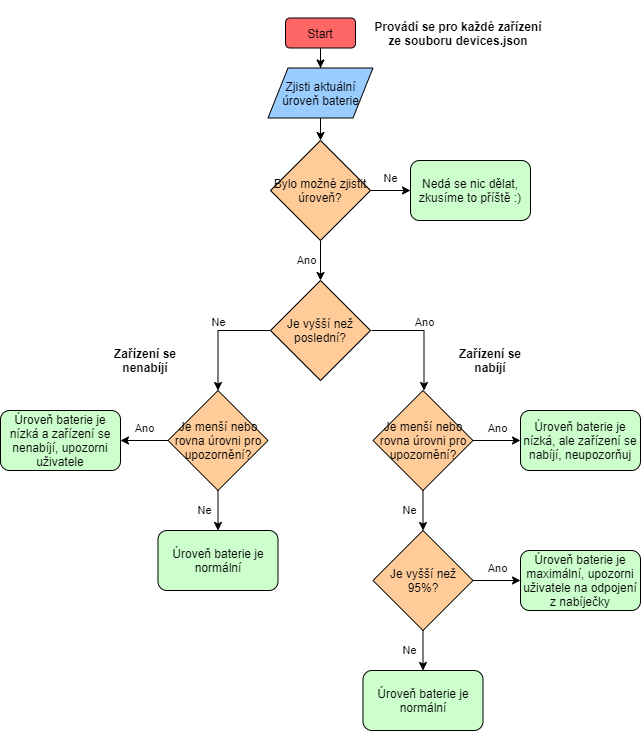

The diagram above was exported from draw.io. Its source (the exported page's mxGraphModel, read from the mxfile embedded in the PNG):
<mxGraphModel dx="1242" dy="671" grid="1" gridSize="10" guides="1" tooltips="1" connect="1" arrows="1" fold="1" page="1" pageScale="1" pageWidth="827" pageHeight="1169" math="0" shadow="0">
  <root>
    <mxCell id="0" />
    <mxCell id="1" parent="0" />
    <mxCell id="YuohQWYFjYjXt3TJD5z--4" style="edgeStyle=orthogonalEdgeStyle;rounded=0;orthogonalLoop=1;jettySize=auto;html=1;" parent="1" source="YuohQWYFjYjXt3TJD5z--1" target="YuohQWYFjYjXt3TJD5z--3" edge="1">
      <mxGeometry relative="1" as="geometry" />
    </mxCell>
    <mxCell id="YuohQWYFjYjXt3TJD5z--1" value="Start" style="rounded=1;whiteSpace=wrap;html=1;fillColor=#FF6666;" parent="1" vertex="1">
      <mxGeometry x="335" y="67.5" width="70" height="30" as="geometry" />
    </mxCell>
    <mxCell id="YuohQWYFjYjXt3TJD5z--7" value="Ne" style="edgeStyle=orthogonalEdgeStyle;rounded=0;orthogonalLoop=1;jettySize=auto;html=1;entryX=0;entryY=0.5;entryDx=0;entryDy=0;spacingTop=-24;" parent="1" source="YuohQWYFjYjXt3TJD5z--2" target="YuohQWYFjYjXt3TJD5z--6" edge="1">
      <mxGeometry relative="1" as="geometry" />
    </mxCell>
    <mxCell id="YuohQWYFjYjXt3TJD5z--10" value="Ano" style="edgeStyle=orthogonalEdgeStyle;rounded=0;orthogonalLoop=1;jettySize=auto;html=1;spacingLeft=-28;" parent="1" source="YuohQWYFjYjXt3TJD5z--2" target="YuohQWYFjYjXt3TJD5z--9" edge="1">
      <mxGeometry relative="1" as="geometry" />
    </mxCell>
    <mxCell id="YuohQWYFjYjXt3TJD5z--2" value="Bylo možné zjistit úroveň?" style="rhombus;whiteSpace=wrap;html=1;fillColor=#FFCC99;" parent="1" vertex="1">
      <mxGeometry x="320" y="190" width="100" height="100" as="geometry" />
    </mxCell>
    <mxCell id="YuohQWYFjYjXt3TJD5z--5" style="edgeStyle=orthogonalEdgeStyle;rounded=0;orthogonalLoop=1;jettySize=auto;html=1;entryX=0.5;entryY=0;entryDx=0;entryDy=0;" parent="1" source="YuohQWYFjYjXt3TJD5z--3" target="YuohQWYFjYjXt3TJD5z--2" edge="1">
      <mxGeometry relative="1" as="geometry" />
    </mxCell>
    <mxCell id="YuohQWYFjYjXt3TJD5z--3" value="Zjisti aktuální úroveň baterie" style="shape=parallelogram;perimeter=parallelogramPerimeter;whiteSpace=wrap;html=1;fixedSize=1;fillColor=#99CCFF;" parent="1" vertex="1">
      <mxGeometry x="317.5" y="117.5" width="105" height="50" as="geometry" />
    </mxCell>
    <mxCell id="YuohQWYFjYjXt3TJD5z--6" value="Nedá se nic dělat, zkusíme to příště :)" style="rounded=1;whiteSpace=wrap;html=1;fillColor=#CCFFCC;" parent="1" vertex="1">
      <mxGeometry x="460" y="210" width="120" height="60" as="geometry" />
    </mxCell>
    <mxCell id="YuohQWYFjYjXt3TJD5z--13" value="Ano" style="edgeStyle=orthogonalEdgeStyle;rounded=0;orthogonalLoop=1;jettySize=auto;html=1;entryX=0.5;entryY=0;entryDx=0;entryDy=0;spacingTop=-24;" parent="1" edge="1">
      <mxGeometry relative="1" as="geometry">
        <mxPoint x="421" y="380" as="sourcePoint" />
        <mxPoint x="473.5" y="440" as="targetPoint" />
      </mxGeometry>
    </mxCell>
    <mxCell id="YuohQWYFjYjXt3TJD5z--23" value="Ne" style="edgeStyle=orthogonalEdgeStyle;rounded=0;orthogonalLoop=1;jettySize=auto;html=1;entryX=0.5;entryY=0;entryDx=0;entryDy=0;spacingTop=-24;" parent="1" source="YuohQWYFjYjXt3TJD5z--9" target="YuohQWYFjYjXt3TJD5z--22" edge="1">
      <mxGeometry relative="1" as="geometry" />
    </mxCell>
    <mxCell id="YuohQWYFjYjXt3TJD5z--9" value="Je vyšší než poslední?" style="rhombus;whiteSpace=wrap;html=1;fillColor=#FFCC99;" parent="1" vertex="1">
      <mxGeometry x="320" y="330" width="100" height="100" as="geometry" />
    </mxCell>
    <mxCell id="YuohQWYFjYjXt3TJD5z--17" value="Ano" style="edgeStyle=orthogonalEdgeStyle;rounded=0;orthogonalLoop=1;jettySize=auto;html=1;entryX=0;entryY=0.5;entryDx=0;entryDy=0;spacingTop=-24;" parent="1" source="YuohQWYFjYjXt3TJD5z--12" target="YuohQWYFjYjXt3TJD5z--14" edge="1">
      <mxGeometry relative="1" as="geometry" />
    </mxCell>
    <mxCell id="YuohQWYFjYjXt3TJD5z--19" value="Ne" style="edgeStyle=orthogonalEdgeStyle;rounded=0;orthogonalLoop=1;jettySize=auto;html=1;entryX=0.5;entryY=0;entryDx=0;entryDy=0;spacingLeft=-28;" parent="1" source="YuohQWYFjYjXt3TJD5z--12" target="YuohQWYFjYjXt3TJD5z--18" edge="1">
      <mxGeometry relative="1" as="geometry" />
    </mxCell>
    <mxCell id="YuohQWYFjYjXt3TJD5z--12" value="Je menší nebo rovna úrovni pro upozornění?" style="rhombus;whiteSpace=wrap;html=1;fillColor=#FFCC99;" parent="1" vertex="1">
      <mxGeometry x="422.5" y="440" width="100" height="100" as="geometry" />
    </mxCell>
    <mxCell id="YuohQWYFjYjXt3TJD5z--14" value="Úroveň baterie je nízká, ale zařízení se nabíjí, neupozorňuj" style="rounded=1;whiteSpace=wrap;html=1;fillColor=#CCFFCC;" parent="1" vertex="1">
      <mxGeometry x="570" y="460" width="120" height="60" as="geometry" />
    </mxCell>
    <mxCell id="YuohQWYFjYjXt3TJD5z--15" value="Úroveň baterie je maximální, upozorni uživatele na odpojení z nabíječky" style="rounded=1;whiteSpace=wrap;html=1;fillColor=#CCFFCC;" parent="1" vertex="1">
      <mxGeometry x="570" y="600" width="120" height="60" as="geometry" />
    </mxCell>
    <mxCell id="YuohQWYFjYjXt3TJD5z--16" value="Úroveň baterie je normální" style="rounded=1;whiteSpace=wrap;html=1;fillColor=#CCFFCC;" parent="1" vertex="1">
      <mxGeometry x="412.5" y="720" width="120" height="60" as="geometry" />
    </mxCell>
    <mxCell id="YuohQWYFjYjXt3TJD5z--20" value="Ano" style="edgeStyle=orthogonalEdgeStyle;rounded=0;orthogonalLoop=1;jettySize=auto;html=1;entryX=0;entryY=0.5;entryDx=0;entryDy=0;spacingTop=-24;" parent="1" source="YuohQWYFjYjXt3TJD5z--18" target="YuohQWYFjYjXt3TJD5z--15" edge="1">
      <mxGeometry relative="1" as="geometry" />
    </mxCell>
    <mxCell id="YuohQWYFjYjXt3TJD5z--21" value="Ne" style="edgeStyle=orthogonalEdgeStyle;rounded=0;orthogonalLoop=1;jettySize=auto;html=1;spacingLeft=-28;" parent="1" source="YuohQWYFjYjXt3TJD5z--18" target="YuohQWYFjYjXt3TJD5z--16" edge="1">
      <mxGeometry relative="1" as="geometry" />
    </mxCell>
    <mxCell id="YuohQWYFjYjXt3TJD5z--18" value="Je vyšší než 95%?" style="rhombus;whiteSpace=wrap;html=1;fillColor=#FFCC99;" parent="1" vertex="1">
      <mxGeometry x="422.5" y="580" width="100" height="100" as="geometry" />
    </mxCell>
    <mxCell id="YuohQWYFjYjXt3TJD5z--27" value="Ano" style="edgeStyle=orthogonalEdgeStyle;rounded=0;orthogonalLoop=1;jettySize=auto;html=1;entryX=1;entryY=0.5;entryDx=0;entryDy=0;spacingTop=-24;" parent="1" source="YuohQWYFjYjXt3TJD5z--22" target="YuohQWYFjYjXt3TJD5z--24" edge="1">
      <mxGeometry relative="1" as="geometry" />
    </mxCell>
    <mxCell id="YuohQWYFjYjXt3TJD5z--29" value="Ne" style="edgeStyle=orthogonalEdgeStyle;rounded=0;orthogonalLoop=1;jettySize=auto;html=1;entryX=0.5;entryY=0;entryDx=0;entryDy=0;spacingLeft=-28;" parent="1" source="YuohQWYFjYjXt3TJD5z--22" target="YuohQWYFjYjXt3TJD5z--28" edge="1">
      <mxGeometry relative="1" as="geometry" />
    </mxCell>
    <mxCell id="YuohQWYFjYjXt3TJD5z--22" value="Je menší nebo rovna úrovni pro upozornění?" style="rhombus;fillColor=#FFCC99;fontSize=12;verticalAlign=middle;align=center;whiteSpace=wrap;html=1;labelBorderColor=none;labelBackgroundColor=none;rounded=0;sketch=0;shadow=0;" parent="1" vertex="1">
      <mxGeometry x="217.5" y="440" width="100" height="100" as="geometry" />
    </mxCell>
    <mxCell id="YuohQWYFjYjXt3TJD5z--24" value="Úroveň baterie je nízká a zařízení se nenabíjí, upozorni uživatele" style="rounded=1;whiteSpace=wrap;html=1;fillColor=#CCFFCC;" parent="1" vertex="1">
      <mxGeometry x="50" y="460" width="120" height="60" as="geometry" />
    </mxCell>
    <mxCell id="YuohQWYFjYjXt3TJD5z--28" value="Úroveň baterie je normální" style="rounded=1;whiteSpace=wrap;html=1;fillColor=#CCFFCC;" parent="1" vertex="1">
      <mxGeometry x="207.5" y="580" width="120" height="60" as="geometry" />
    </mxCell>
    <mxCell id="YuohQWYFjYjXt3TJD5z--30" value="Provádí se pro každé zařízení ze souboru devices.json" style="text;html=1;strokeColor=none;fillColor=none;align=center;verticalAlign=middle;whiteSpace=wrap;rounded=0;fontStyle=1" parent="1" vertex="1">
      <mxGeometry x="422.5" y="50" width="170" height="65" as="geometry" />
    </mxCell>
    <mxCell id="YuohQWYFjYjXt3TJD5z--31" value="Zařízení se nabíjí" style="text;html=1;strokeColor=none;fillColor=none;align=center;verticalAlign=middle;whiteSpace=wrap;rounded=0;fontStyle=1" parent="1" vertex="1">
      <mxGeometry x="495" y="390" width="90" height="40" as="geometry" />
    </mxCell>
    <mxCell id="YuohQWYFjYjXt3TJD5z--32" value="Zařízení se nenabíjí" style="text;html=1;strokeColor=none;fillColor=none;align=center;verticalAlign=middle;whiteSpace=wrap;rounded=0;fontStyle=1" parent="1" vertex="1">
      <mxGeometry x="150" y="390" width="90" height="40" as="geometry" />
    </mxCell>
  </root>
</mxGraphModel>